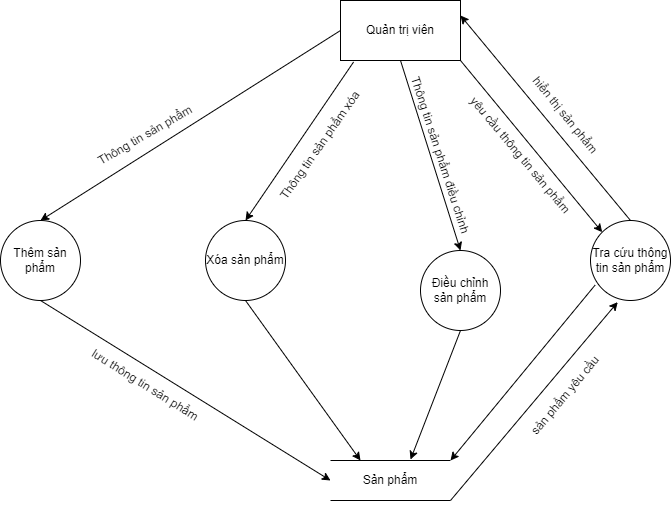

The diagram above was exported from draw.io. Its source (the exported page's mxGraphModel, read from the mxfile embedded in the PNG):
<mxGraphModel dx="1278" dy="521" grid="1" gridSize="10" guides="1" tooltips="1" connect="1" arrows="1" fold="1" page="1" pageScale="1" pageWidth="850" pageHeight="1100" math="0" shadow="0">
  <root>
    <mxCell id="0" />
    <mxCell id="1" parent="0" />
    <mxCell id="4Yc6OtOjQpWsJwF9Sbot-2" value="Quản trị viên" style="rounded=0;whiteSpace=wrap;html=1;" parent="1" vertex="1">
      <mxGeometry x="520" y="40" width="120" height="60" as="geometry" />
    </mxCell>
    <mxCell id="4Yc6OtOjQpWsJwF9Sbot-3" value="Thêm sản phẩm" style="ellipse;whiteSpace=wrap;html=1;aspect=fixed;" parent="1" vertex="1">
      <mxGeometry x="180" y="260" width="80" height="80" as="geometry" />
    </mxCell>
    <mxCell id="4Yc6OtOjQpWsJwF9Sbot-4" value="Xóa sản phẩm" style="ellipse;whiteSpace=wrap;html=1;aspect=fixed;" parent="1" vertex="1">
      <mxGeometry x="385" y="260" width="80" height="80" as="geometry" />
    </mxCell>
    <mxCell id="4Yc6OtOjQpWsJwF9Sbot-5" value="Điều chỉnh sản phẩm" style="ellipse;whiteSpace=wrap;html=1;aspect=fixed;" parent="1" vertex="1">
      <mxGeometry x="600" y="290" width="80" height="80" as="geometry" />
    </mxCell>
    <mxCell id="4Yc6OtOjQpWsJwF9Sbot-6" value="Tra cứu thông tin sản phẩm" style="ellipse;whiteSpace=wrap;html=1;aspect=fixed;" parent="1" vertex="1">
      <mxGeometry x="770" y="260" width="80" height="80" as="geometry" />
    </mxCell>
    <mxCell id="4Yc6OtOjQpWsJwF9Sbot-7" value="Sản phẩm" style="shape=partialRectangle;whiteSpace=wrap;html=1;left=0;right=0;fillColor=none;" parent="1" vertex="1">
      <mxGeometry x="510" y="500" width="120" height="40" as="geometry" />
    </mxCell>
    <mxCell id="4Yc6OtOjQpWsJwF9Sbot-8" value="" style="endArrow=classic;html=1;rounded=0;exitX=0;exitY=0.5;exitDx=0;exitDy=0;entryX=0.5;entryY=0;entryDx=0;entryDy=0;" parent="1" source="4Yc6OtOjQpWsJwF9Sbot-2" target="4Yc6OtOjQpWsJwF9Sbot-3" edge="1">
      <mxGeometry width="50" height="50" relative="1" as="geometry">
        <mxPoint x="500" y="260" as="sourcePoint" />
        <mxPoint x="550" y="210" as="targetPoint" />
      </mxGeometry>
    </mxCell>
    <mxCell id="4Yc6OtOjQpWsJwF9Sbot-9" value="" style="endArrow=classic;html=1;rounded=0;exitX=0.5;exitY=1;exitDx=0;exitDy=0;entryX=0;entryY=0.5;entryDx=0;entryDy=0;" parent="1" source="4Yc6OtOjQpWsJwF9Sbot-3" target="4Yc6OtOjQpWsJwF9Sbot-7" edge="1">
      <mxGeometry width="50" height="50" relative="1" as="geometry">
        <mxPoint x="490" y="290" as="sourcePoint" />
        <mxPoint x="540" y="240" as="targetPoint" />
      </mxGeometry>
    </mxCell>
    <mxCell id="4Yc6OtOjQpWsJwF9Sbot-10" value="Thông tin sản phẩm" style="text;html=1;strokeColor=none;fillColor=none;align=center;verticalAlign=middle;whiteSpace=wrap;rounded=0;rotation=-30;" parent="1" vertex="1">
      <mxGeometry x="265" y="160" width="120" height="30" as="geometry" />
    </mxCell>
    <mxCell id="4Yc6OtOjQpWsJwF9Sbot-11" value="lưu thông tin sản phẩm" style="text;html=1;strokeColor=none;fillColor=none;align=center;verticalAlign=middle;whiteSpace=wrap;rounded=0;rotation=32;" parent="1" vertex="1">
      <mxGeometry x="255" y="410" width="140" height="30" as="geometry" />
    </mxCell>
    <mxCell id="4Yc6OtOjQpWsJwF9Sbot-12" value="Thông tin sản phẩm xóa" style="text;html=1;strokeColor=none;fillColor=none;align=center;verticalAlign=middle;whiteSpace=wrap;rounded=0;rotation=-55;" parent="1" vertex="1">
      <mxGeometry x="420" y="170" width="160" height="30" as="geometry" />
    </mxCell>
    <mxCell id="4Yc6OtOjQpWsJwF9Sbot-13" value="" style="endArrow=classic;html=1;rounded=0;exitX=0.109;exitY=1.025;exitDx=0;exitDy=0;exitPerimeter=0;entryX=0.5;entryY=0;entryDx=0;entryDy=0;" parent="1" source="4Yc6OtOjQpWsJwF9Sbot-2" target="4Yc6OtOjQpWsJwF9Sbot-4" edge="1">
      <mxGeometry width="50" height="50" relative="1" as="geometry">
        <mxPoint x="510" y="390" as="sourcePoint" />
        <mxPoint x="560" y="340" as="targetPoint" />
      </mxGeometry>
    </mxCell>
    <mxCell id="4Yc6OtOjQpWsJwF9Sbot-14" value="" style="endArrow=classic;html=1;rounded=0;exitX=0.5;exitY=1;exitDx=0;exitDy=0;entryX=0.25;entryY=0;entryDx=0;entryDy=0;" parent="1" source="4Yc6OtOjQpWsJwF9Sbot-4" target="4Yc6OtOjQpWsJwF9Sbot-7" edge="1">
      <mxGeometry width="50" height="50" relative="1" as="geometry">
        <mxPoint x="510" y="390" as="sourcePoint" />
        <mxPoint x="560" y="340" as="targetPoint" />
      </mxGeometry>
    </mxCell>
    <mxCell id="4Yc6OtOjQpWsJwF9Sbot-15" value="" style="endArrow=classic;html=1;rounded=0;exitX=0.5;exitY=1;exitDx=0;exitDy=0;entryX=0.5;entryY=0;entryDx=0;entryDy=0;" parent="1" source="4Yc6OtOjQpWsJwF9Sbot-2" target="4Yc6OtOjQpWsJwF9Sbot-5" edge="1">
      <mxGeometry width="50" height="50" relative="1" as="geometry">
        <mxPoint x="550" y="280" as="sourcePoint" />
        <mxPoint x="600" y="230" as="targetPoint" />
      </mxGeometry>
    </mxCell>
    <mxCell id="4Yc6OtOjQpWsJwF9Sbot-16" value="Thông tin sản phẩm điều chỉnh" style="text;html=1;strokeColor=none;fillColor=none;align=center;verticalAlign=middle;whiteSpace=wrap;rounded=0;rotation=72;" parent="1" vertex="1">
      <mxGeometry x="530" y="180" width="180" height="30" as="geometry" />
    </mxCell>
    <mxCell id="4Yc6OtOjQpWsJwF9Sbot-17" value="" style="endArrow=classic;html=1;rounded=0;exitX=0.5;exitY=1;exitDx=0;exitDy=0;entryX=0.667;entryY=-0.025;entryDx=0;entryDy=0;entryPerimeter=0;" parent="1" source="4Yc6OtOjQpWsJwF9Sbot-5" target="4Yc6OtOjQpWsJwF9Sbot-7" edge="1">
      <mxGeometry width="50" height="50" relative="1" as="geometry">
        <mxPoint x="550" y="260" as="sourcePoint" />
        <mxPoint x="600" y="210" as="targetPoint" />
      </mxGeometry>
    </mxCell>
    <mxCell id="4Yc6OtOjQpWsJwF9Sbot-18" value="" style="endArrow=classic;html=1;rounded=0;exitX=1;exitY=1;exitDx=0;exitDy=0;entryX=0;entryY=0;entryDx=0;entryDy=0;" parent="1" source="4Yc6OtOjQpWsJwF9Sbot-2" target="4Yc6OtOjQpWsJwF9Sbot-6" edge="1">
      <mxGeometry width="50" height="50" relative="1" as="geometry">
        <mxPoint x="550" y="260" as="sourcePoint" />
        <mxPoint x="600" y="210" as="targetPoint" />
      </mxGeometry>
    </mxCell>
    <mxCell id="4Yc6OtOjQpWsJwF9Sbot-19" value="" style="endArrow=classic;html=1;rounded=0;exitX=0.057;exitY=0.808;exitDx=0;exitDy=0;exitPerimeter=0;entryX=1;entryY=0;entryDx=0;entryDy=0;" parent="1" source="4Yc6OtOjQpWsJwF9Sbot-6" target="4Yc6OtOjQpWsJwF9Sbot-7" edge="1">
      <mxGeometry width="50" height="50" relative="1" as="geometry">
        <mxPoint x="550" y="260" as="sourcePoint" />
        <mxPoint x="600" y="210" as="targetPoint" />
      </mxGeometry>
    </mxCell>
    <mxCell id="4Yc6OtOjQpWsJwF9Sbot-20" value="" style="endArrow=classic;html=1;rounded=0;exitX=1;exitY=1;exitDx=0;exitDy=0;entryX=0.34;entryY=1.02;entryDx=0;entryDy=0;entryPerimeter=0;" parent="1" source="4Yc6OtOjQpWsJwF9Sbot-7" target="4Yc6OtOjQpWsJwF9Sbot-6" edge="1">
      <mxGeometry width="50" height="50" relative="1" as="geometry">
        <mxPoint x="550" y="260" as="sourcePoint" />
        <mxPoint x="600" y="210" as="targetPoint" />
      </mxGeometry>
    </mxCell>
    <mxCell id="4Yc6OtOjQpWsJwF9Sbot-21" value="" style="endArrow=classic;html=1;rounded=0;exitX=0.5;exitY=0;exitDx=0;exitDy=0;entryX=1;entryY=0.25;entryDx=0;entryDy=0;" parent="1" source="4Yc6OtOjQpWsJwF9Sbot-6" target="4Yc6OtOjQpWsJwF9Sbot-2" edge="1">
      <mxGeometry width="50" height="50" relative="1" as="geometry">
        <mxPoint x="550" y="260" as="sourcePoint" />
        <mxPoint x="690" y="70" as="targetPoint" />
        <Array as="points" />
      </mxGeometry>
    </mxCell>
    <mxCell id="4Yc6OtOjQpWsJwF9Sbot-22" value="yêu cầu thông tin sản phẩm" style="text;html=1;strokeColor=none;fillColor=none;align=center;verticalAlign=middle;whiteSpace=wrap;rounded=0;rotation=50;" parent="1" vertex="1">
      <mxGeometry x="610" y="180" width="180" height="30" as="geometry" />
    </mxCell>
    <mxCell id="4Yc6OtOjQpWsJwF9Sbot-23" value="sản phẩm yêu cầu" style="text;html=1;strokeColor=none;fillColor=none;align=center;verticalAlign=middle;whiteSpace=wrap;rounded=0;rotation=-50;" parent="1" vertex="1">
      <mxGeometry x="680" y="420" width="130" height="30" as="geometry" />
    </mxCell>
    <mxCell id="4Yc6OtOjQpWsJwF9Sbot-24" value="hiển thị sản phẩm" style="text;html=1;strokeColor=none;fillColor=none;align=center;verticalAlign=middle;whiteSpace=wrap;rounded=0;rotation=51;" parent="1" vertex="1">
      <mxGeometry x="690" y="140" width="110" height="30" as="geometry" />
    </mxCell>
  </root>
</mxGraphModel>